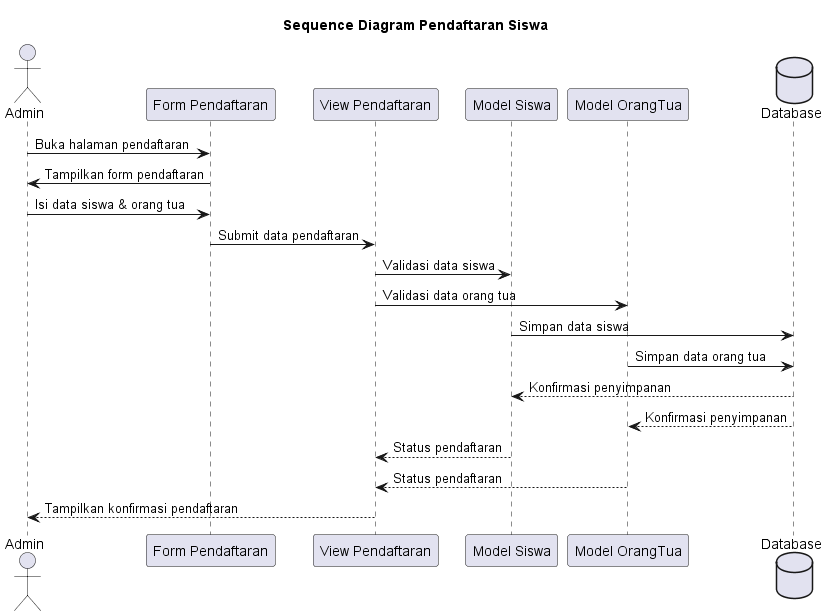

The diagram above was rendered by PlantUML. Its source (embedded in the PNG):
@startuml
title Sequence Diagram Pendaftaran Siswa

actor Admin
participant "Form Pendaftaran" as FP
participant "View Pendaftaran" as VP
participant "Model Siswa" as MS
participant "Model OrangTua" as MOT
database Database

Admin->FP: Buka halaman pendaftaran
FP->Admin: Tampilkan form pendaftaran
Admin->FP: Isi data siswa & orang tua
FP->VP: Submit data pendaftaran
VP->MS: Validasi data siswa
VP->MOT: Validasi data orang tua
MS->Database: Simpan data siswa
MOT->Database: Simpan data orang tua
Database-->MS: Konfirmasi penyimpanan
Database-->MOT: Konfirmasi penyimpanan
MS-->VP: Status pendaftaran
MOT-->VP: Status pendaftaran
VP-->Admin: Tampilkan konfirmasi pendaftaran 
@enduml